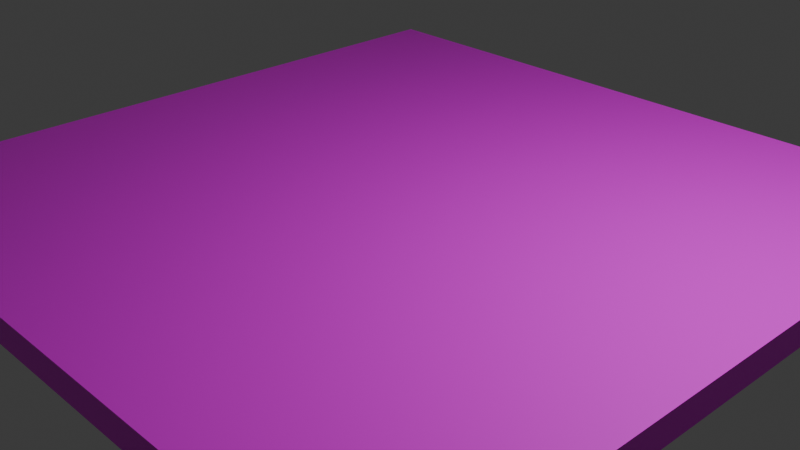 # Source: plateau.blend  (saved by Blender 4.0.36; exported with 4.5.12 LTS)
import bpy
from mathutils import Matrix  # noqa: F401  (used for matrix-valued properties, if any)

bpy.ops.wm.read_factory_settings(use_empty=True)
scene = bpy.context.scene
scene.name = 'Scene'

# ---- collections
col_collection = bpy.data.collections.new('Collection'); scene.collection.children.link(col_collection)

# ---- images (referenced by path relative to the original .blend; pixels are not part of the script)
import os
ASSET_DIR = os.environ.get("B2B_ASSET_DIR", "")  # directory of the original .blend (textures are referenced by path, not embedded)
HERE = os.path.dirname(os.path.abspath(__file__))  # packed textures are extracted next to this script under _unpacked/

def load_image(name, relpath, width, height, colorspace="sRGB"):
    """Load a texture the original file referenced (path relative to the .blend, or extracted next to this script)."""
    p = next((c for c in (os.path.join(HERE, relpath), os.path.join(ASSET_DIR, relpath)) if relpath and os.path.exists(c)), "")
    if p:
        img = bpy.data.images.load(p, check_existing=True)
        img.name = name
    else:  # same state as the original file: an image datablock whose file is absent (Cycles renders it pink)
        img = bpy.data.images.new(name, width, height)
        img.source = "FILE"
        img.filepath = "//" + (relpath or name)
    img.colorspace_settings.name = colorspace
    return img
img_bois_jpg = load_image('bois.jpg', 'bois.jpg', 1024, 1024, 'sRGB')

# ---- materials (node trees are filled in below, after node groups)
mat_material = bpy.data.materials.new('Material')
mat_material.alpha_threshold = 0.0
mat_material.use_transparent_shadow = False
mat_material.roughness = 0.5
mat_material.line_color = (0.0, 0.0, 0.0, 1.0)

# ---- material node trees
mat_material.use_nodes = True; mat_material.node_tree.nodes.clear()
_N = mat_material.node_tree.nodes; _L = mat_material.node_tree.links
n0 = _N.new('ShaderNodeOutputMaterial'); n0.name = 'Material Output'; n0.location = (300, 300)
n1 = _N.new('ShaderNodeBsdfPrincipled'); n1.name = 'Principled BSDF'; n1.location = (10, 300)
n1.inputs[3].default_value = 1.45
n2 = _N.new('ShaderNodeTexImage'); n2.name = 'Texture image'; n2.location = (-339, 262)
n2.image = img_bois_jpg
_L.new(n1.outputs[0], n0.inputs[0])
_L.new(n2.outputs[0], n1.inputs[0])
n0.is_active_output = True

# ---- world
world_world = bpy.data.worlds.new('World'); scene.world = world_world
world_world.use_nodes = True; world_world.node_tree.nodes.clear()
_N = world_world.node_tree.nodes; _L = world_world.node_tree.links
n0 = _N.new('ShaderNodeOutputWorld'); n0.name = 'World Output'; n0.location = (300, 300)
n1 = _N.new('ShaderNodeBackground'); n1.name = 'Background'; n1.location = (10, 300)
n1.inputs[0].default_value = (0.05088, 0.05088, 0.05088, 1.0)
_L.new(n1.outputs[0], n0.inputs[0])
n0.is_active_output = True
world_world.color = (0.05088, 0.05088, 0.05088)
world_world.use_sun_shadow = False
world_world.sun_shadow_jitter_overblur = 0.0

# ---- cameras
cam_camera = bpy.data.cameras.new('Camera')
cam_camera.clip_end = 100.0
cam_camera.ortho_scale = 7.314

# ---- lights
light_light = bpy.data.lights.new('Light', 'POINT')
light_light.transmission_factor = 0.0
light_light.use_soft_falloff = False
light_light.energy = 1000.0
light_light.shadow_soft_size = 0.1
light_light.shadow_maximum_resolution = 0.006
light_light.use_absolute_resolution = True

# ---- meshes
me_plan = bpy.data.meshes.new('Plan')
me_plan.from_pydata([(-1.0, -1.0, 0.0), (1.0, -1.0, 0.0), (-1.0, 1.0, 0.0), (1.0, 1.0, 0.0), (-1.0, -1.0, 0.07553), (1.0, -1.0, 0.07553), (-1.0, 1.0, 0.07553), (1.0, 1.0, 0.07553), (-1.0, 0.5, 0.0), (-1.0, -3.507e-05, 0.0), (-1.0, -0.5, 0.0), (1.0, -0.5, 0.0), (1.0, -3.507e-05, 0.0), (1.0, 0.5, 0.0), (-1.0, 0.5, 0.07553), (-1.0, -3.507e-05, 0.07553), (-1.0, -0.5, 0.07553), (1.0, -0.5, 0.07553), (1.0, -3.507e-05, 0.07553), (1.0, 0.5, 0.07553), (-0.5003, -1.0, 0.0), (-0.0003185, -1.0, 0.0), (0.4997, -1.0, 0.0), (0.4997, 1.0, 0.0), (-0.0003185, 1.0, 0.0), (-0.5003, 1.0, 0.0), (-0.5003, -1.0, 0.07553), (-0.0003185, -1.0, 0.07553), (0.4997, -1.0, 0.07553), (0.4997, 1.0, 0.07553), (-0.0003185, 1.0, 0.07553), (-0.5003, 1.0, 0.07553), (0.4997, -0.5, 0.07553), (-0.0003185, -0.5, 0.07553), (-0.5003, -0.5, 0.07553), (0.4997, -3.507e-05, 0.07553), (-0.0003185, -3.507e-05, 0.07553), (-0.5003, -3.507e-05, 0.07553), (0.4997, 0.5, 0.07553), (-0.0003185, 0.5, 0.07553), (-0.5003, 0.5, 0.07553), (-0.5003, -0.5, 0.0), (-0.0003185, -0.5, 0.0), (0.4997, -0.5, 0.0), (-0.5003, -3.507e-05, 0.0), (-0.0003185, -3.507e-05, 0.0), (0.4997, -3.507e-05, 0.0), (-0.5003, 0.5, 0.0), (-0.0003185, 0.5, 0.0), (0.4997, 0.5, 0.0)], [], [(49, 23, 3, 13), (38, 19, 7, 29), (22, 1, 5, 28), (13, 3, 7, 19), (10, 0, 4, 16), (25, 2, 6, 31), (2, 8, 14, 6), (8, 9, 15, 14), (9, 10, 16, 15), (1, 11, 17, 5), (11, 12, 18, 17), (12, 13, 19, 18), (28, 5, 17, 32), (32, 17, 18, 35), (35, 18, 19, 38), (22, 43, 11, 1), (43, 46, 12, 11), (46, 49, 13, 12), (9, 8, 47, 44), (44, 47, 48, 45), (45, 48, 49, 46), (10, 9, 44, 41), (41, 44, 45, 42), (42, 45, 46, 43), (0, 10, 41, 20), (20, 41, 42, 21), (21, 42, 43, 22), (15, 37, 40, 14), (37, 36, 39, 40), (36, 35, 38, 39), (16, 34, 37, 15), (34, 33, 36, 37), (33, 32, 35, 36), (4, 26, 34, 16), (26, 27, 33, 34), (27, 28, 32, 33), (3, 23, 29, 7), (23, 24, 30, 29), (24, 25, 31, 30), (0, 20, 26, 4), (20, 21, 27, 26), (21, 22, 28, 27), (14, 40, 31, 6), (40, 39, 30, 31), (39, 38, 29, 30), (8, 2, 25, 47), (47, 25, 24, 48), (48, 24, 23, 49)])
_uv = me_plan.uv_layers.new(name='CarteUV')
_uv.uv.foreach_set('vector', [0.7498, 0.75, 0.7498, 1.0, 1.0, 1.0, 1.0, 0.75, 0.7498, 0.75, 1.0, 0.75, 1.0, 1.0, 0.7498, 1.0, 0.7498, -1.819e-12, 1.0, 0.0, 1.0, 0.0, 0.7498, 0.0, 1.0, 0.75, 1.0, 1.0, 1.0, 1.0, 1.0, 0.75, 0.0, 0.25, 0.0, 0.0, 0.0, 0.0, 0.0, 0.25, 0.2498, 1.0, 0.0, 1.0, 0.0, 1.0, 0.2498, 1.0, 0.0, 1.0, 0.0, 0.75, 0.0, 0.75, 0.0, 1.0, 0.0, 0.75, 0.0, 0.5, 0.0, 0.5, 0.0, 0.75, 0.0, 0.5, 0.0, 0.25, 0.0, 0.25, 0.0, 0.5, 1.0, 0.0, 1.0, 0.25, 1.0, 0.25, 1.0, 0.0, 1.0, 0.25, 1.0, 0.5, 1.0, 0.5, 1.0, 0.25, 1.0, 0.5, 1.0, 0.75, 1.0, 0.75, 1.0, 0.5, 0.7498, 0.0, 1.0, 0.0, 1.0, 0.25, 0.7498, 0.25, 0.7498, 0.25, 1.0, 0.25, 1.0, 0.5, 0.7498, 0.5, 0.7498, 0.5, 1.0, 0.5, 1.0, 0.75, 0.7498, 0.75, 0.7498, -1.819e-12, 0.7498, 0.25, 1.0, 0.25, 1.0, 0.0, 0.7498, 0.25, 0.7498, 0.5, 1.0, 0.5, 1.0, 0.25, 0.7498, 0.5, 0.7498, 0.75, 1.0, 0.75, 1.0, 0.5, 0.0, 0.5, 0.0, 0.75, 0.2498, 0.75, 0.2498, 0.5, 0.2498, 0.5, 0.2498, 0.75, 0.4998, 0.75, 0.4998, 0.5, 0.4998, 0.5, 0.4998, 0.75, 0.7498, 0.75, 0.7498, 0.5, 0.0, 0.25, 0.0, 0.5, 0.2498, 0.5, 0.2498, 0.25, 0.2498, 0.25, 0.2498, 0.5, 0.4998, 0.5, 0.4998, 0.25, 0.4998, 0.25, 0.4998, 0.5, 0.7498, 0.5, 0.7498, 0.25, 0.0, 0.0, 0.0, 0.25, 0.2498, 0.25, 0.2498, 0.0, 0.2498, 0.0, 0.2498, 0.25, 0.4998, 0.25, 0.4998, 0.0, 0.4998, 0.0, 0.4998, 0.25, 0.7498, 0.25, 0.7498, -1.819e-12, 0.0, 0.5, 0.2498, 0.5, 0.2498, 0.75, 0.0, 0.75, 0.2498, 0.5, 0.4998, 0.5, 0.4998, 0.75, 0.2498, 0.75, 0.4998, 0.5, 0.7498, 0.5, 0.7498, 0.75, 0.4998, 0.75, 0.0, 0.25, 0.2498, 0.25, 0.2498, 0.5, 0.0, 0.5, 0.2498, 0.25, 0.4998, 0.25, 0.4998, 0.5, 0.2498, 0.5, 0.4998, 0.25, 0.7498, 0.25, 0.7498, 0.5, 0.4998, 0.5, 0.0, 0.0, 0.2498, 0.0, 0.2498, 0.25, 0.0, 0.25, 0.2498, 0.0, 0.4998, -1.819e-12, 0.4998, 0.25, 0.2498, 0.25, 0.4998, -1.819e-12, 0.7498, 0.0, 0.7498, 0.25, 0.4998, 0.25, 1.0, 1.0, 0.7498, 1.0, 0.7498, 1.0, 1.0, 1.0, 0.7498, 1.0, 0.4998, 1.0, 0.4998, 1.0, 0.7498, 1.0, 0.4998, 1.0, 0.2498, 1.0, 0.2498, 1.0, 0.4998, 1.0, 0.0, 0.0, 0.2498, 0.0, 0.2498, 0.0, 0.0, 0.0, 0.2498, 0.0, 0.4998, 0.0, 0.4998, -1.819e-12, 0.2498, 0.0, 0.4998, 0.0, 0.7498, -1.819e-12, 0.7498, 0.0, 0.4998, -1.819e-12, 0.0, 0.75, 0.2498, 0.75, 0.2498, 1.0, 0.0, 1.0, 0.2498, 0.75, 0.4998, 0.75, 0.4998, 1.0, 0.2498, 1.0, 0.4998, 0.75, 0.7498, 0.75, 0.7498, 1.0, 0.4998, 1.0, 0.0, 0.75, 0.0, 1.0, 0.2498, 1.0, 0.2498, 0.75, 0.2498, 0.75, 0.2498, 1.0, 0.4998, 1.0, 0.4998, 0.75, 0.4998, 0.75, 0.4998, 1.0, 0.7498, 1.0, 0.7498, 0.75])
me_plan.materials.append(mat_material)
me_plan.update()

# ---- objects
ob_light = bpy.data.objects.new('Light', light_light)
ob_camera = bpy.data.objects.new('Camera', cam_camera)
ob_plan = bpy.data.objects.new('Plan', me_plan)

# ---- transforms, parenting, visibility, modifiers, constraints
ob_light.location = (4.076, 1.005, 5.904)
ob_light.rotation_euler = (0.6503, 0.05522, 1.866)
ob_light.lock_rotations_4d = False
ob_light.empty_display_type = 'ARROWS'
ob_light.color = (0.0, 0.0, 0.0, 0.0)
ob_light.lineart.crease_threshold = 0.0
ob_camera.location = (7.359, -6.926, 4.958)
ob_camera.rotation_euler = (1.109, 0.0, 0.8149)
ob_camera.lock_rotations_4d = False
ob_camera.empty_display_type = 'ARROWS'
ob_camera.color = (0.0, 0.0, 0.0, 0.0)
ob_camera.display_type = 'WIRE'
ob_camera.lineart.crease_threshold = 0.0
ob_plan.location = (0.0, 0.0, 0.0)
ob_plan.scale = (4.0, 4.0, 4.0)

# ---- collection membership
col_collection.objects.link(ob_light)
col_collection.objects.link(ob_camera)
col_collection.objects.link(ob_plan)

# ---- scene / render settings (as saved in the file)
scene.camera = ob_camera
scene.frame_start = 1; scene.frame_end = 250; scene.frame_set(1)
scene.render.engine = 'BLENDER_EEVEE_NEXT'
scene.cycles.sampling_pattern = 'TABULATED_SOBOL'
bpy.context.view_layer.update()
